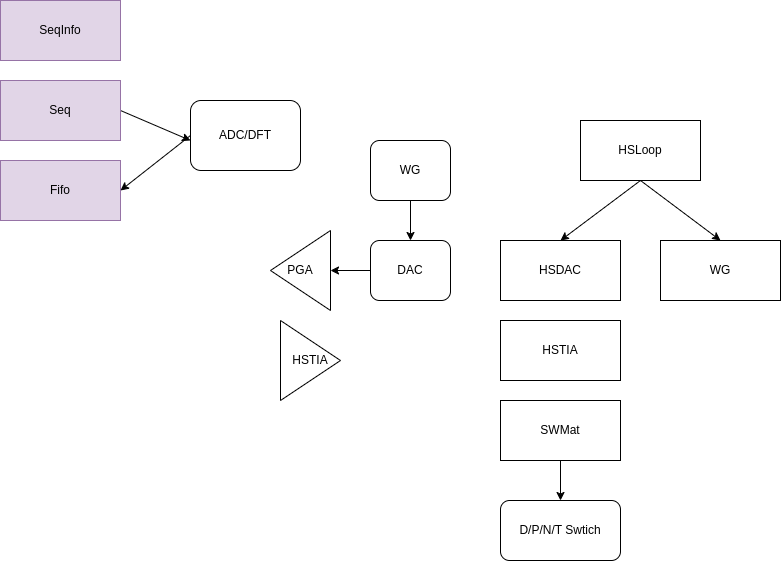

The diagram above was exported from draw.io. Its source (the exported page's mxGraphModel, read from the mxfile embedded in the PNG):
<mxGraphModel dx="1502" dy="802" grid="1" gridSize="10" guides="1" tooltips="1" connect="1" arrows="1" fold="1" page="1" pageScale="1" pageWidth="850" pageHeight="1100" math="0" shadow="0">
  <root>
    <mxCell id="0" />
    <mxCell id="1" parent="0" />
    <mxCell id="2" style="edgeStyle=none;html=1;exitX=0.5;exitY=1;exitDx=0;exitDy=0;entryX=0.5;entryY=0;entryDx=0;entryDy=0;" edge="1" parent="1" source="4" target="5">
      <mxGeometry relative="1" as="geometry" />
    </mxCell>
    <mxCell id="3" style="edgeStyle=none;html=1;exitX=0.5;exitY=1;exitDx=0;exitDy=0;entryX=0.5;entryY=0;entryDx=0;entryDy=0;" edge="1" parent="1" source="4" target="9">
      <mxGeometry relative="1" as="geometry" />
    </mxCell>
    <mxCell id="4" value="HSLoop" style="rounded=0;whiteSpace=wrap;html=1;" vertex="1" parent="1">
      <mxGeometry x="620" y="160" width="120" height="60" as="geometry" />
    </mxCell>
    <mxCell id="5" value="HSDAC" style="rounded=0;whiteSpace=wrap;html=1;" vertex="1" parent="1">
      <mxGeometry x="540" y="280" width="120" height="60" as="geometry" />
    </mxCell>
    <mxCell id="6" value="HSTIA" style="rounded=0;whiteSpace=wrap;html=1;" vertex="1" parent="1">
      <mxGeometry x="540" y="360" width="120" height="60" as="geometry" />
    </mxCell>
    <mxCell id="7" style="edgeStyle=none;html=1;exitX=0.5;exitY=1;exitDx=0;exitDy=0;entryX=0.5;entryY=0;entryDx=0;entryDy=0;" edge="1" parent="1" source="8" target="10">
      <mxGeometry relative="1" as="geometry" />
    </mxCell>
    <mxCell id="8" value="SWMat" style="rounded=0;whiteSpace=wrap;html=1;" vertex="1" parent="1">
      <mxGeometry x="540" y="440" width="120" height="60" as="geometry" />
    </mxCell>
    <mxCell id="9" value="WG" style="rounded=0;whiteSpace=wrap;html=1;" vertex="1" parent="1">
      <mxGeometry x="700" y="280" width="120" height="60" as="geometry" />
    </mxCell>
    <mxCell id="10" value="D/P/N/T Swtich" style="rounded=1;whiteSpace=wrap;html=1;" vertex="1" parent="1">
      <mxGeometry x="540" y="540" width="120" height="60" as="geometry" />
    </mxCell>
    <mxCell id="11" style="edgeStyle=none;html=1;exitX=0;exitY=0.5;exitDx=0;exitDy=0;" edge="1" parent="1" source="12" target="13">
      <mxGeometry relative="1" as="geometry" />
    </mxCell>
    <mxCell id="12" value="DAC" style="rounded=1;whiteSpace=wrap;html=1;" vertex="1" parent="1">
      <mxGeometry x="410" y="280" width="80" height="60" as="geometry" />
    </mxCell>
    <mxCell id="13" value="PGA" style="triangle;whiteSpace=wrap;html=1;direction=west;" vertex="1" parent="1">
      <mxGeometry x="310" y="270" width="60" height="80" as="geometry" />
    </mxCell>
    <mxCell id="14" value="HSTIA" style="triangle;whiteSpace=wrap;html=1;" vertex="1" parent="1">
      <mxGeometry x="320" y="360" width="60" height="80" as="geometry" />
    </mxCell>
    <mxCell id="15" style="edgeStyle=none;html=1;exitX=0.5;exitY=1;exitDx=0;exitDy=0;entryX=0.5;entryY=0;entryDx=0;entryDy=0;" edge="1" parent="1" source="16" target="12">
      <mxGeometry relative="1" as="geometry" />
    </mxCell>
    <mxCell id="16" value="WG" style="rounded=1;whiteSpace=wrap;html=1;" vertex="1" parent="1">
      <mxGeometry x="410" y="180" width="80" height="60" as="geometry" />
    </mxCell>
    <mxCell id="18" value="SeqInfo" style="rounded=0;whiteSpace=wrap;html=1;fillColor=#e1d5e7;strokeColor=#9673a6;" vertex="1" parent="1">
      <mxGeometry x="40" y="40" width="120" height="60" as="geometry" />
    </mxCell>
    <mxCell id="26" style="edgeStyle=none;html=1;exitX=1;exitY=0.5;exitDx=0;exitDy=0;" edge="1" parent="1" source="19">
      <mxGeometry relative="1" as="geometry">
        <mxPoint x="230" y="180" as="targetPoint" />
      </mxGeometry>
    </mxCell>
    <mxCell id="19" value="Seq" style="rounded=0;whiteSpace=wrap;html=1;fillColor=#e1d5e7;strokeColor=#9673a6;" vertex="1" parent="1">
      <mxGeometry x="40" y="120" width="120" height="60" as="geometry" />
    </mxCell>
    <mxCell id="21" value="Fifo" style="rounded=0;whiteSpace=wrap;html=1;fillColor=#e1d5e7;strokeColor=#9673a6;" vertex="1" parent="1">
      <mxGeometry x="40" y="200" width="120" height="60" as="geometry" />
    </mxCell>
    <mxCell id="25" style="edgeStyle=none;html=1;exitX=0;exitY=0.5;exitDx=0;exitDy=0;entryX=1;entryY=0.5;entryDx=0;entryDy=0;" edge="1" parent="1" source="24" target="21">
      <mxGeometry relative="1" as="geometry" />
    </mxCell>
    <mxCell id="24" value="ADC/DFT" style="rounded=1;whiteSpace=wrap;html=1;" vertex="1" parent="1">
      <mxGeometry x="230" y="140" width="110" height="70" as="geometry" />
    </mxCell>
  </root>
</mxGraphModel>